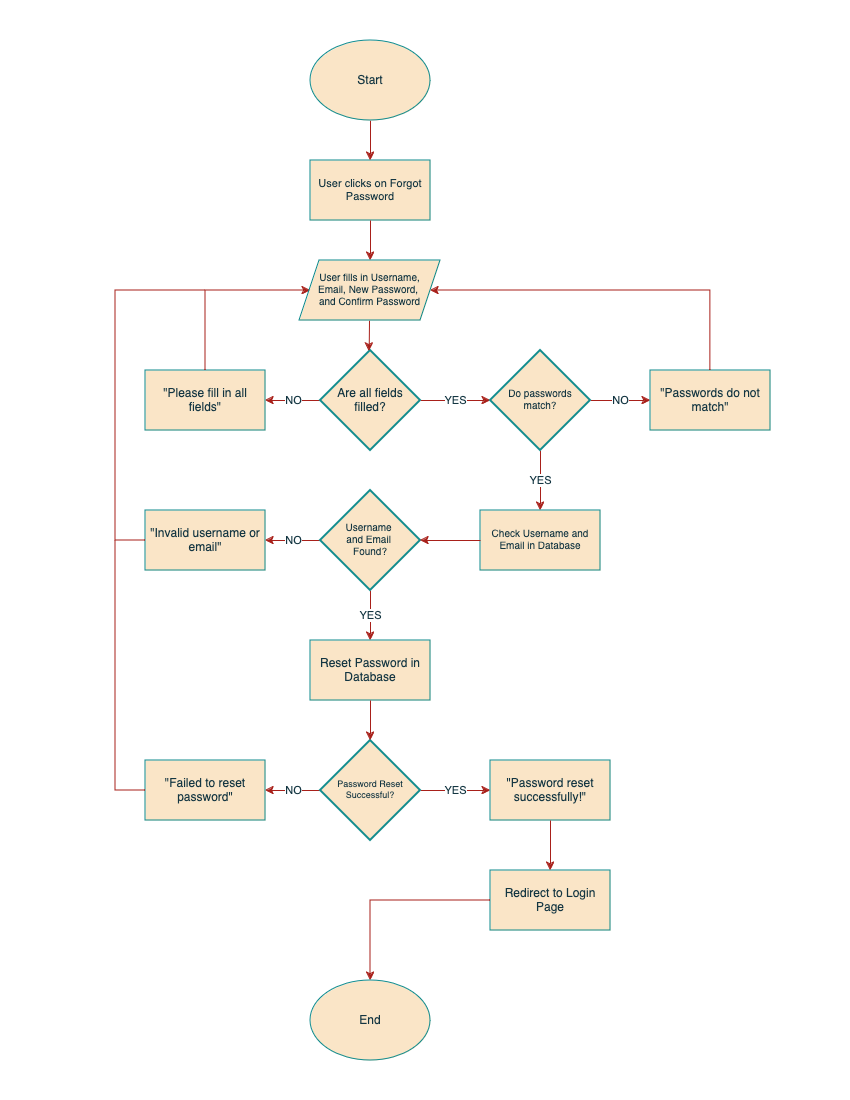

The diagram above was exported from draw.io. Its source (the exported page's mxGraphModel, read from the mxfile embedded in the PNG):
<mxGraphModel dx="2195" dy="1275" grid="1" gridSize="9" guides="1" tooltips="1" connect="1" arrows="1" fold="1" page="1" pageScale="1" pageWidth="850" pageHeight="1100" math="0" shadow="0">
  <root>
    <mxCell id="0" />
    <mxCell id="1" parent="0" />
    <mxCell id="2FZ8OzThteILR80qdiEq-4" value="User clicks on Forgot Password" style="rounded=0;whiteSpace=wrap;html=1;fontSize=11;labelBackgroundColor=none;fillColor=#FAE5C7;strokeColor=#0F8B8D;fontColor=#143642;" parent="1" vertex="1">
      <mxGeometry x="310" y="160" width="120" height="60" as="geometry" />
    </mxCell>
    <mxCell id="rK0nEEsDgfGDNcrQzlf7-1" value="NO" style="edgeStyle=orthogonalEdgeStyle;rounded=0;orthogonalLoop=1;jettySize=auto;html=1;strokeColor=#A8201A;fontColor=#143642;fillColor=#FAE5C7;" edge="1" parent="1" source="2FZ8OzThteILR80qdiEq-6" target="Y4n3gVr5mh7Jxkj_j4ve-1">
      <mxGeometry relative="1" as="geometry" />
    </mxCell>
    <mxCell id="rK0nEEsDgfGDNcrQzlf7-2" value="YES" style="edgeStyle=orthogonalEdgeStyle;rounded=0;orthogonalLoop=1;jettySize=auto;html=1;strokeColor=#A8201A;fontColor=#143642;fillColor=#FAE5C7;" edge="1" parent="1" source="2FZ8OzThteILR80qdiEq-6" target="Y4n3gVr5mh7Jxkj_j4ve-3">
      <mxGeometry relative="1" as="geometry" />
    </mxCell>
    <mxCell id="2FZ8OzThteILR80qdiEq-6" value="Are all fields filled?" style="strokeWidth=2;html=1;shape=mxgraph.flowchart.decision;whiteSpace=wrap;labelBackgroundColor=none;fillColor=#FAE5C7;strokeColor=#0F8B8D;fontColor=#143642;" parent="1" vertex="1">
      <mxGeometry x="320" y="350" width="100" height="100" as="geometry" />
    </mxCell>
    <mxCell id="Y4n3gVr5mh7Jxkj_j4ve-1" value="&quot;Please fill in all fields&quot;" style="rounded=0;whiteSpace=wrap;html=1;labelBackgroundColor=none;fillColor=#FAE5C7;strokeColor=#0F8B8D;fontColor=#143642;" parent="1" vertex="1">
      <mxGeometry x="145" y="370" width="120" height="60" as="geometry" />
    </mxCell>
    <mxCell id="rK0nEEsDgfGDNcrQzlf7-3" value="YES" style="edgeStyle=orthogonalEdgeStyle;rounded=0;orthogonalLoop=1;jettySize=auto;html=1;strokeColor=#A8201A;fontColor=#143642;fillColor=#FAE5C7;" edge="1" parent="1" source="Y4n3gVr5mh7Jxkj_j4ve-3" target="Y4n3gVr5mh7Jxkj_j4ve-5">
      <mxGeometry relative="1" as="geometry" />
    </mxCell>
    <mxCell id="rK0nEEsDgfGDNcrQzlf7-4" value="NO" style="edgeStyle=orthogonalEdgeStyle;rounded=0;orthogonalLoop=1;jettySize=auto;html=1;strokeColor=#A8201A;fontColor=#143642;fillColor=#FAE5C7;" edge="1" parent="1" source="Y4n3gVr5mh7Jxkj_j4ve-3" target="Y4n3gVr5mh7Jxkj_j4ve-4">
      <mxGeometry relative="1" as="geometry" />
    </mxCell>
    <mxCell id="Y4n3gVr5mh7Jxkj_j4ve-3" value="Do passwords match?" style="strokeWidth=2;html=1;shape=mxgraph.flowchart.decision;whiteSpace=wrap;fontSize=10;labelBackgroundColor=none;fillColor=#FAE5C7;strokeColor=#0F8B8D;fontColor=#143642;" parent="1" vertex="1">
      <mxGeometry x="490" y="350" width="100" height="100" as="geometry" />
    </mxCell>
    <mxCell id="Y4n3gVr5mh7Jxkj_j4ve-4" value="&quot;Passwords do not match&quot;" style="rounded=0;whiteSpace=wrap;html=1;labelBackgroundColor=none;fillColor=#FAE5C7;strokeColor=#0F8B8D;fontColor=#143642;" parent="1" vertex="1">
      <mxGeometry x="650" y="370" width="120" height="60" as="geometry" />
    </mxCell>
    <mxCell id="Y4n3gVr5mh7Jxkj_j4ve-5" value="Check Username and Email in Database" style="rounded=0;whiteSpace=wrap;html=1;fontSize=10;labelBackgroundColor=none;fillColor=#FAE5C7;strokeColor=#0F8B8D;fontColor=#143642;" parent="1" vertex="1">
      <mxGeometry x="480" y="510" width="120" height="60" as="geometry" />
    </mxCell>
    <mxCell id="rK0nEEsDgfGDNcrQzlf7-5" value="YES" style="edgeStyle=orthogonalEdgeStyle;rounded=0;orthogonalLoop=1;jettySize=auto;html=1;strokeColor=#A8201A;fontColor=#143642;fillColor=#FAE5C7;" edge="1" parent="1" source="Y4n3gVr5mh7Jxkj_j4ve-6" target="Y4n3gVr5mh7Jxkj_j4ve-8">
      <mxGeometry relative="1" as="geometry" />
    </mxCell>
    <mxCell id="rK0nEEsDgfGDNcrQzlf7-6" value="NO" style="edgeStyle=orthogonalEdgeStyle;rounded=0;orthogonalLoop=1;jettySize=auto;html=1;strokeColor=#A8201A;fontColor=#143642;fillColor=#FAE5C7;" edge="1" parent="1" source="Y4n3gVr5mh7Jxkj_j4ve-6" target="Y4n3gVr5mh7Jxkj_j4ve-7">
      <mxGeometry relative="1" as="geometry" />
    </mxCell>
    <mxCell id="Y4n3gVr5mh7Jxkj_j4ve-6" value="&lt;div&gt;Username&amp;nbsp;&lt;/div&gt;&lt;div&gt;and Email&amp;nbsp;&lt;/div&gt;&lt;div&gt;Found?&lt;/div&gt;" style="strokeWidth=2;html=1;shape=mxgraph.flowchart.decision;whiteSpace=wrap;fontSize=10;labelBackgroundColor=none;fillColor=#FAE5C7;strokeColor=#0F8B8D;fontColor=#143642;" parent="1" vertex="1">
      <mxGeometry x="320" y="490" width="100" height="100" as="geometry" />
    </mxCell>
    <mxCell id="Y4n3gVr5mh7Jxkj_j4ve-7" value="&quot;Invalid username or email&quot;" style="rounded=0;whiteSpace=wrap;html=1;labelBackgroundColor=none;fillColor=#FAE5C7;strokeColor=#0F8B8D;fontColor=#143642;" parent="1" vertex="1">
      <mxGeometry x="145" y="510" width="120" height="60" as="geometry" />
    </mxCell>
    <mxCell id="Y4n3gVr5mh7Jxkj_j4ve-8" value="Reset Password in Database" style="rounded=0;whiteSpace=wrap;html=1;labelBackgroundColor=none;fillColor=#FAE5C7;strokeColor=#0F8B8D;fontColor=#143642;" parent="1" vertex="1">
      <mxGeometry x="310" y="640" width="120" height="60" as="geometry" />
    </mxCell>
    <mxCell id="rK0nEEsDgfGDNcrQzlf7-7" value="NO" style="edgeStyle=orthogonalEdgeStyle;rounded=0;orthogonalLoop=1;jettySize=auto;html=1;strokeColor=#A8201A;fontColor=#143642;fillColor=#FAE5C7;" edge="1" parent="1" source="Y4n3gVr5mh7Jxkj_j4ve-9" target="Y4n3gVr5mh7Jxkj_j4ve-11">
      <mxGeometry relative="1" as="geometry" />
    </mxCell>
    <mxCell id="rK0nEEsDgfGDNcrQzlf7-8" value="YES" style="edgeStyle=orthogonalEdgeStyle;rounded=0;orthogonalLoop=1;jettySize=auto;html=1;strokeColor=#A8201A;fontColor=#143642;fillColor=#FAE5C7;" edge="1" parent="1" source="Y4n3gVr5mh7Jxkj_j4ve-9" target="Y4n3gVr5mh7Jxkj_j4ve-10">
      <mxGeometry relative="1" as="geometry" />
    </mxCell>
    <mxCell id="Y4n3gVr5mh7Jxkj_j4ve-9" value="Password Reset Successful?" style="strokeWidth=2;html=1;shape=mxgraph.flowchart.decision;whiteSpace=wrap;fontSize=9;labelBackgroundColor=none;fillColor=#FAE5C7;strokeColor=#0F8B8D;fontColor=#143642;" parent="1" vertex="1">
      <mxGeometry x="320" y="740" width="100" height="100" as="geometry" />
    </mxCell>
    <mxCell id="Y4n3gVr5mh7Jxkj_j4ve-10" value="&quot;Password reset successfully!&quot;" style="rounded=0;whiteSpace=wrap;html=1;labelBackgroundColor=none;fillColor=#FAE5C7;strokeColor=#0F8B8D;fontColor=#143642;" parent="1" vertex="1">
      <mxGeometry x="490" y="760" width="120" height="60" as="geometry" />
    </mxCell>
    <mxCell id="Y4n3gVr5mh7Jxkj_j4ve-11" value="&quot;Failed to reset password&quot;" style="rounded=0;whiteSpace=wrap;html=1;labelBackgroundColor=none;fillColor=#FAE5C7;strokeColor=#0F8B8D;fontColor=#143642;" parent="1" vertex="1">
      <mxGeometry x="145" y="760" width="120" height="60" as="geometry" />
    </mxCell>
    <mxCell id="Y4n3gVr5mh7Jxkj_j4ve-13" value="Redirect to Login Page" style="rounded=0;whiteSpace=wrap;html=1;labelBackgroundColor=none;fillColor=#FAE5C7;strokeColor=#0F8B8D;fontColor=#143642;" parent="1" vertex="1">
      <mxGeometry x="490" y="870" width="120" height="60" as="geometry" />
    </mxCell>
    <mxCell id="Y4n3gVr5mh7Jxkj_j4ve-15" value="" style="endArrow=classic;html=1;rounded=0;exitX=0.5;exitY=1;exitDx=0;exitDy=0;exitPerimeter=0;entryX=0.5;entryY=0;entryDx=0;entryDy=0;labelBackgroundColor=none;strokeColor=#A8201A;fontColor=default;" parent="1" target="2FZ8OzThteILR80qdiEq-4" edge="1">
      <mxGeometry width="50" height="50" relative="1" as="geometry">
        <mxPoint x="369.9999999999998" y="119.99999999999989" as="sourcePoint" />
        <mxPoint x="405" y="210" as="targetPoint" />
      </mxGeometry>
    </mxCell>
    <mxCell id="Y4n3gVr5mh7Jxkj_j4ve-16" value="" style="endArrow=classic;html=1;rounded=0;exitX=0.5;exitY=1;exitDx=0;exitDy=0;exitPerimeter=0;labelBackgroundColor=none;strokeColor=#A8201A;fontColor=default;" parent="1" edge="1">
      <mxGeometry width="50" height="50" relative="1" as="geometry">
        <mxPoint x="370" y="220" as="sourcePoint" />
        <mxPoint x="370" y="260" as="targetPoint" />
      </mxGeometry>
    </mxCell>
    <mxCell id="Y4n3gVr5mh7Jxkj_j4ve-18" value="" style="endArrow=classic;html=1;rounded=0;exitX=0.5;exitY=1;exitDx=0;exitDy=0;exitPerimeter=0;entryX=0.487;entryY=0.008;entryDx=0;entryDy=0;entryPerimeter=0;labelBackgroundColor=none;strokeColor=#A8201A;fontColor=default;" parent="1" target="2FZ8OzThteILR80qdiEq-6" edge="1">
      <mxGeometry width="50" height="50" relative="1" as="geometry">
        <mxPoint x="369" y="320" as="sourcePoint" />
        <mxPoint x="355" y="340" as="targetPoint" />
      </mxGeometry>
    </mxCell>
    <mxCell id="Y4n3gVr5mh7Jxkj_j4ve-20" value="" style="endArrow=classic;html=1;rounded=0;exitX=0.5;exitY=0;exitDx=0;exitDy=0;entryX=0;entryY=0.5;entryDx=0;entryDy=0;labelBackgroundColor=none;strokeColor=#A8201A;fontColor=default;" parent="1" source="Y4n3gVr5mh7Jxkj_j4ve-1" edge="1">
      <mxGeometry width="50" height="50" relative="1" as="geometry">
        <mxPoint x="180" y="350" as="sourcePoint" />
        <mxPoint x="310.0000000000001" y="290" as="targetPoint" />
        <Array as="points">
          <mxPoint x="205" y="290" />
        </Array>
      </mxGeometry>
    </mxCell>
    <mxCell id="Y4n3gVr5mh7Jxkj_j4ve-24" value="" style="endArrow=classic;html=1;rounded=0;exitX=0.5;exitY=0;exitDx=0;exitDy=0;entryX=1;entryY=0.5;entryDx=0;entryDy=0;labelBackgroundColor=none;strokeColor=#A8201A;fontColor=default;" parent="1" source="Y4n3gVr5mh7Jxkj_j4ve-4" edge="1">
      <mxGeometry width="50" height="50" relative="1" as="geometry">
        <mxPoint x="605" y="310" as="sourcePoint" />
        <mxPoint x="430" y="290" as="targetPoint" />
        <Array as="points">
          <mxPoint x="710" y="290" />
        </Array>
      </mxGeometry>
    </mxCell>
    <mxCell id="Y4n3gVr5mh7Jxkj_j4ve-26" value="" style="endArrow=classic;html=1;rounded=0;exitX=0;exitY=0.5;exitDx=0;exitDy=0;entryX=1;entryY=0.5;entryDx=0;entryDy=0;entryPerimeter=0;labelBackgroundColor=none;strokeColor=#A8201A;fontColor=default;" parent="1" source="Y4n3gVr5mh7Jxkj_j4ve-5" target="Y4n3gVr5mh7Jxkj_j4ve-6" edge="1">
      <mxGeometry width="50" height="50" relative="1" as="geometry">
        <mxPoint x="385" y="600" as="sourcePoint" />
        <mxPoint x="435" y="550" as="targetPoint" />
      </mxGeometry>
    </mxCell>
    <mxCell id="Y4n3gVr5mh7Jxkj_j4ve-30" value="" style="endArrow=none;html=1;rounded=0;exitX=0;exitY=0.5;exitDx=0;exitDy=0;labelBackgroundColor=none;strokeColor=#A8201A;fontColor=default;" parent="1" source="Y4n3gVr5mh7Jxkj_j4ve-7" edge="1">
      <mxGeometry width="50" height="50" relative="1" as="geometry">
        <mxPoint x="5" y="430" as="sourcePoint" />
        <mxPoint x="205" y="290" as="targetPoint" />
        <Array as="points">
          <mxPoint x="115" y="540" />
          <mxPoint x="115" y="290" />
        </Array>
      </mxGeometry>
    </mxCell>
    <mxCell id="Y4n3gVr5mh7Jxkj_j4ve-33" value="" style="endArrow=classic;html=1;rounded=0;exitX=0.5;exitY=1;exitDx=0;exitDy=0;entryX=0.5;entryY=0;entryDx=0;entryDy=0;entryPerimeter=0;labelBackgroundColor=none;strokeColor=#A8201A;fontColor=default;" parent="1" source="Y4n3gVr5mh7Jxkj_j4ve-8" target="Y4n3gVr5mh7Jxkj_j4ve-9" edge="1">
      <mxGeometry width="50" height="50" relative="1" as="geometry">
        <mxPoint x="475" y="710" as="sourcePoint" />
        <mxPoint x="525" y="660" as="targetPoint" />
      </mxGeometry>
    </mxCell>
    <mxCell id="Y4n3gVr5mh7Jxkj_j4ve-36" value="" style="endArrow=classic;html=1;rounded=0;exitX=0.5;exitY=1;exitDx=0;exitDy=0;entryX=0.5;entryY=0;entryDx=0;entryDy=0;labelBackgroundColor=none;strokeColor=#A8201A;fontColor=default;" parent="1" source="Y4n3gVr5mh7Jxkj_j4ve-10" target="Y4n3gVr5mh7Jxkj_j4ve-13" edge="1">
      <mxGeometry width="50" height="50" relative="1" as="geometry">
        <mxPoint x="420" y="870" as="sourcePoint" />
        <mxPoint x="470" y="820" as="targetPoint" />
      </mxGeometry>
    </mxCell>
    <mxCell id="Y4n3gVr5mh7Jxkj_j4ve-37" value="" style="endArrow=classic;html=1;rounded=0;exitX=0;exitY=0.5;exitDx=0;exitDy=0;entryX=0.5;entryY=0;entryDx=0;entryDy=0;entryPerimeter=0;labelBackgroundColor=none;strokeColor=#A8201A;fontColor=default;" parent="1" source="Y4n3gVr5mh7Jxkj_j4ve-13" edge="1">
      <mxGeometry width="50" height="50" relative="1" as="geometry">
        <mxPoint x="385" y="910" as="sourcePoint" />
        <mxPoint x="369.9999999999998" y="980" as="targetPoint" />
        <Array as="points">
          <mxPoint x="370" y="900" />
        </Array>
      </mxGeometry>
    </mxCell>
    <mxCell id="Y4n3gVr5mh7Jxkj_j4ve-38" value="" style="endArrow=none;html=1;rounded=0;exitX=0;exitY=0.5;exitDx=0;exitDy=0;labelBackgroundColor=none;strokeColor=#A8201A;fontColor=default;" parent="1" source="Y4n3gVr5mh7Jxkj_j4ve-11" edge="1">
      <mxGeometry width="50" height="50" relative="1" as="geometry">
        <mxPoint x="35" y="690" as="sourcePoint" />
        <mxPoint x="115" y="540" as="targetPoint" />
        <Array as="points">
          <mxPoint x="115" y="790" />
        </Array>
      </mxGeometry>
    </mxCell>
    <mxCell id="Y4n3gVr5mh7Jxkj_j4ve-39" value="Start" style="ellipse;whiteSpace=wrap;html=1;labelBackgroundColor=none;fillColor=#FAE5C7;strokeColor=#0F8B8D;fontColor=#143642;verticalAlign=middle;" parent="1" vertex="1">
      <mxGeometry x="310" y="40" width="120" height="80" as="geometry" />
    </mxCell>
    <mxCell id="Y4n3gVr5mh7Jxkj_j4ve-40" value="End" style="ellipse;whiteSpace=wrap;html=1;labelBackgroundColor=none;fillColor=#FAE5C7;strokeColor=#0F8B8D;fontColor=#143642;" parent="1" vertex="1">
      <mxGeometry x="310" y="980" width="120" height="80" as="geometry" />
    </mxCell>
    <mxCell id="X-oABNUqPVBCTdIKYttH-1" value="&lt;div&gt;User fills in Username,&lt;/div&gt;&lt;div&gt;Email, New Password,&amp;nbsp;&lt;/div&gt;&lt;div&gt;and Confirm Password&lt;/div&gt;" style="shape=parallelogram;perimeter=parallelogramPerimeter;whiteSpace=wrap;html=1;fixedSize=1;strokeColor=#0F8B8D;fontColor=#143642;fillColor=#FAE5C7;fontSize=10;" parent="1" vertex="1">
      <mxGeometry x="299" y="260" width="141" height="60" as="geometry" />
    </mxCell>
  </root>
</mxGraphModel>